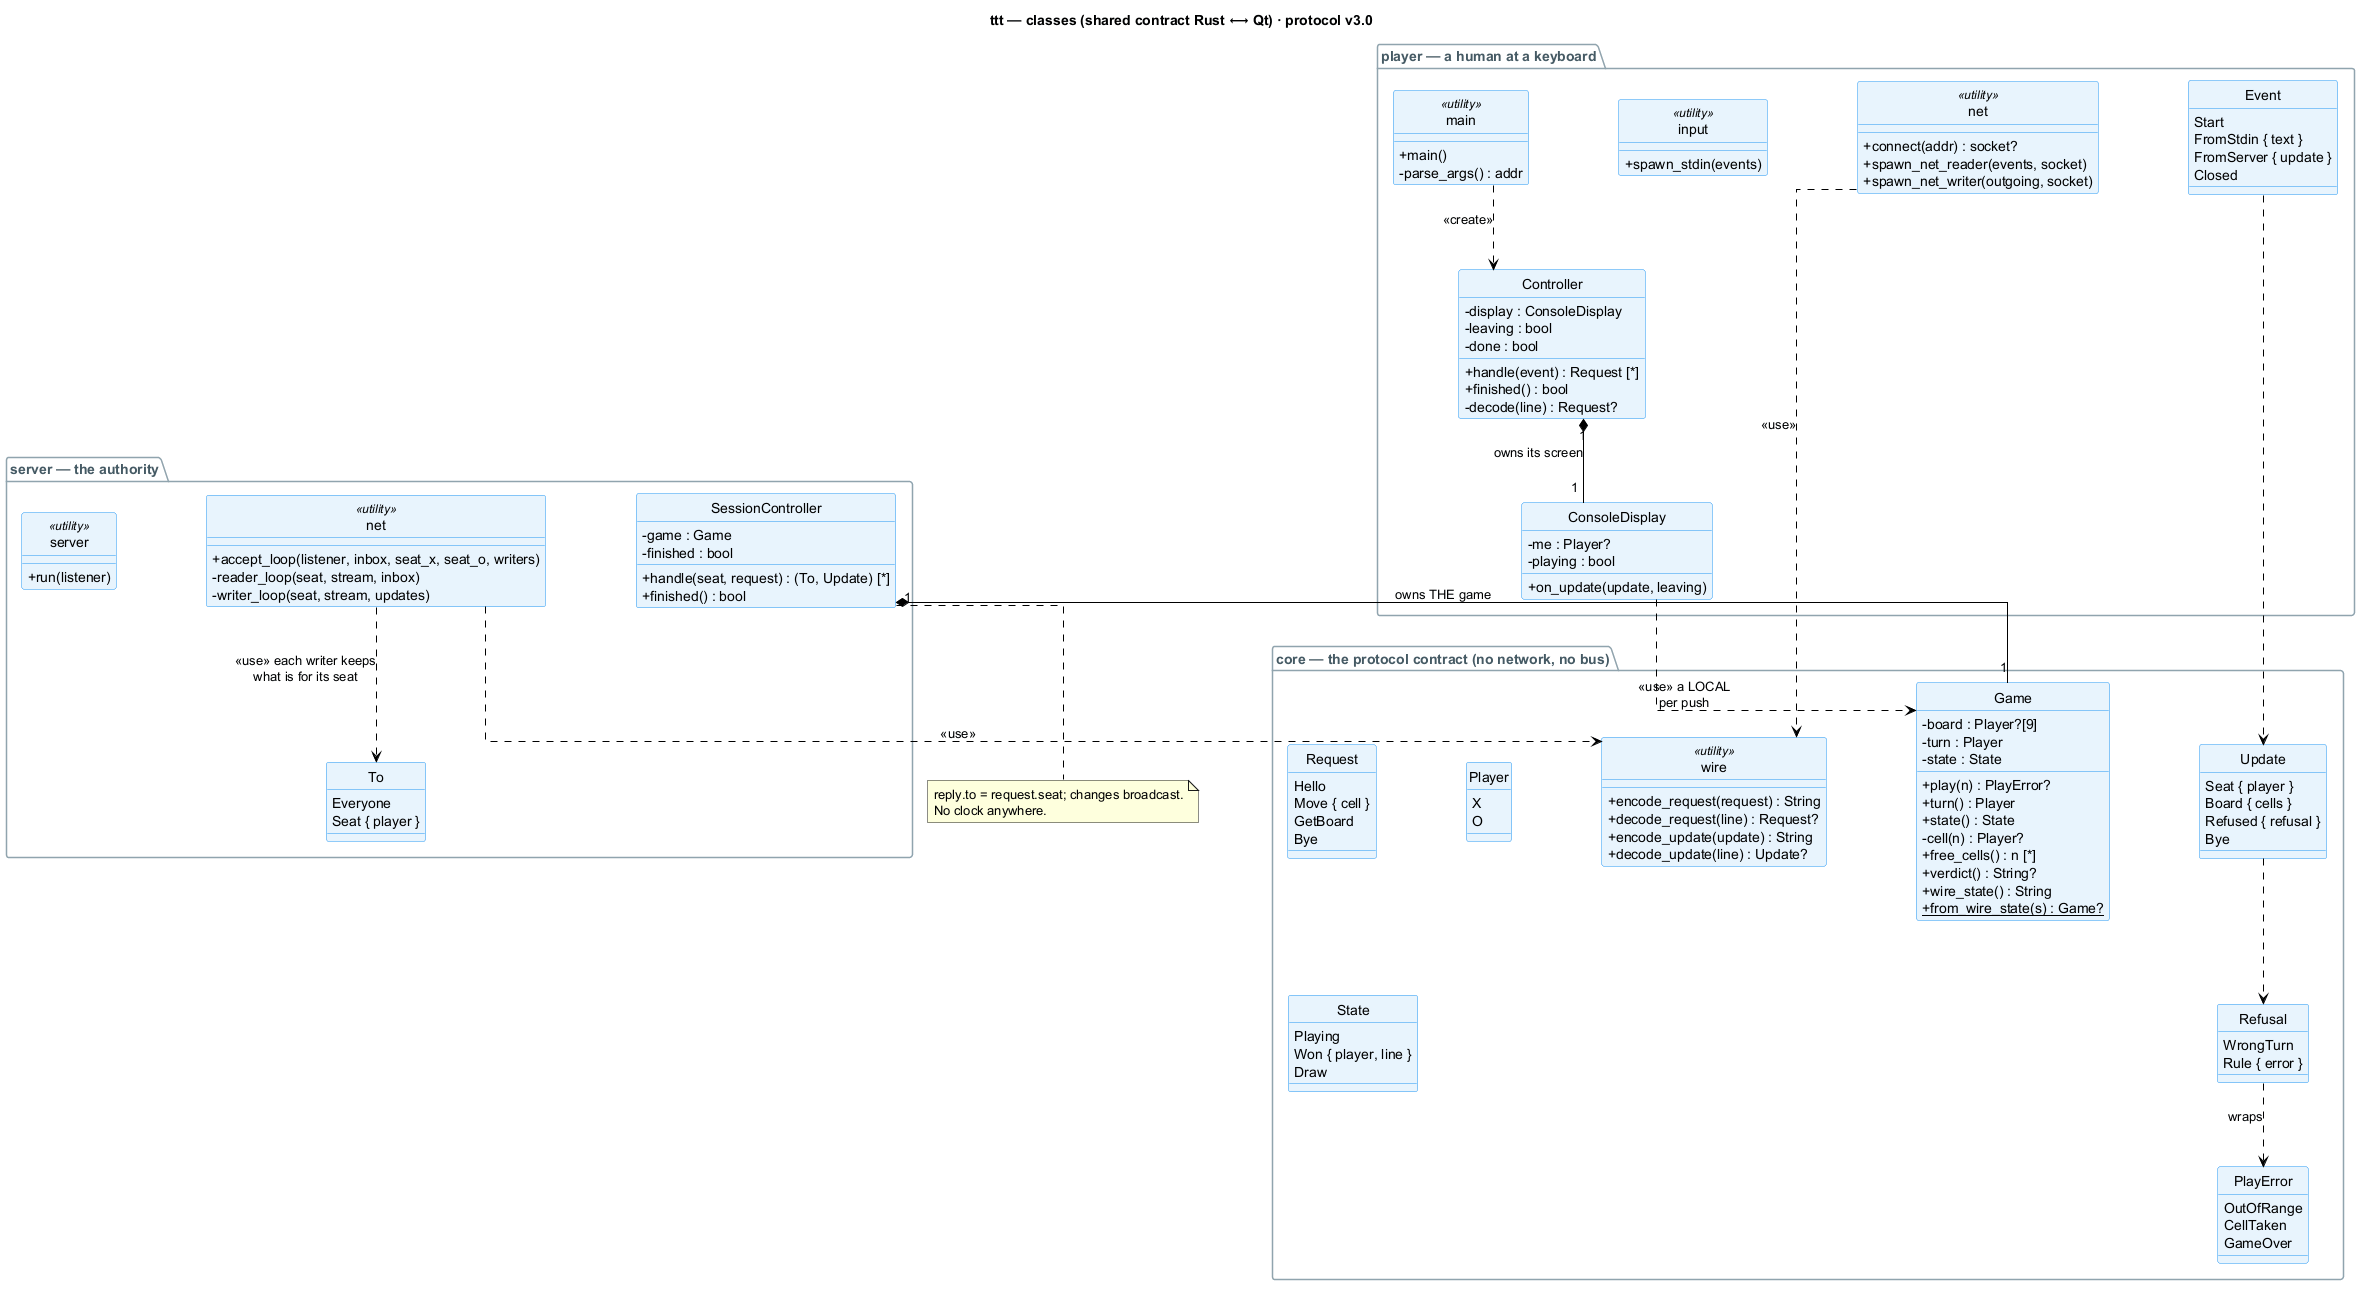

The diagram above was rendered by PlantUML. Its source (embedded in the PNG):
@startuml
skinparam shadowing false
skinparam ArrowColor black
skinparam monochrome false
skinparam classAttributeIconSize 0
skinparam classBorderColor black
hide circle
skinparam nodesep 90
skinparam ranksep 75
skinparam linetype ortho

'--- One neutral style for every box: this is a CONTRACT, not an implementation ---
skinparam class {
  BackgroundColor #E8F4FD
  BorderColor #2196F3
  FontColor #1565C0
  AttributeFontColor black
}
skinparam package {
  BorderColor #90A4AE
  FontColor #455A64
}

title ttt — classes (shared contract Rust ⟷ Qt) · protocol v3.0

'==================== server ====================
package "server — the authority" as srvpkg {

  class "server" as srvrun <<utility>> {
      + run(listener)
  }

  class "net" as srvnet <<utility>> {
      + accept_loop(listener, inbox, seat_x, seat_o, writers)
      - reader_loop(seat, stream, inbox)
      - writer_loop(seat, stream, updates)
  }

  enum To {
      Everyone
      Seat { player }
  }

  class SessionController {
      - game : Game
      - finished : bool
      + handle(seat, request) : (To, Update) [*]
      + finished() : bool
  }
}

'==================== core ====================
package "core — the protocol contract (no network, no bus)" {

  enum Request {
      Hello
      Move { cell }
      GetBoard
      Bye
  }

  enum Update {
      Seat { player }
      Board { cells }
      Refused { refusal }
      Bye
  }

  enum Refusal {
      WrongTurn
      Rule { error }
  }

  enum PlayError {
      OutOfRange
      CellTaken
      GameOver
  }

  class "wire" as wire <<utility>> {
      + encode_request(request) : String
      + decode_request(line) : Request?
      + encode_update(update) : String
      + decode_update(line) : Update?
  }

  class Game {
      - board : Player?[9]
      - turn : Player
      - state : State
      + play(n) : PlayError?
      + turn() : Player
      + state() : State
      - cell(n) : Player?
      + free_cells() : n [*]
      + verdict() : String?
      + wire_state() : String
      + {static} from_wire_state(s) : Game?
  }

  enum Player {
      X
      O
  }
  enum State {
      Playing
      Won { player, line }
      Draw
  }

  Update ..> Refusal
  Refusal ..> PlayError : wraps
}

'==================== player ====================
package "player — a human at a keyboard" as plypkg {

  class "main" as plyrun <<utility>> {
      + main()
      - parse_args() : addr
  }

  class "input" as plyinput <<utility>> {
      + spawn_stdin(events)
  }

  class "net" as plynet <<utility>> {
      + connect(addr) : socket?
      + spawn_net_reader(events, socket)
      + spawn_net_writer(outgoing, socket)
  }

  enum Event {
      Start
      FromStdin { text }
      FromServer { update }
      Closed
  }

  class Controller {
      - display : ConsoleDisplay
      - leaving : bool
      - done : bool
      + handle(event) : Request [*]
      + finished() : bool
      - decode(line) : Request?
  }

  class ConsoleDisplay {
      - me : Player?
      - playing : bool
      + on_update(update, leaving)
  }

  Controller "1" *-- "1" ConsoleDisplay : owns its screen
  Event ..> Update
}

'--- only what the boxes cannot say: ownership, replay, the swap point ---
srvnet ..> wire : <<use>>
srvnet ..> To : <<use>> each writer keeps\nwhat is for its seat
plynet ..> wire : <<use>>
plyrun ..> Controller : <<create>>
SessionController "1" *-- "1" Game : owns THE game
' The display re-derives a LOCAL Game per pushed board — nothing
' stored: the terminal is the replica (see the READMEs).
ConsoleDisplay ..> Game : <<use>> a LOCAL\nper push

' The SessionController is the one AUTHORITY over the session (role name in the
' prose); the full reply-rule enumeration lives in the READMEs.
note as ReplyNote
  reply.to = request.seat; changes broadcast.
  No clock anywhere.
end note
SessionController .. ReplyNote

' (reading key & cross-references live in the READMEs — no banner in the graph)


@enduml